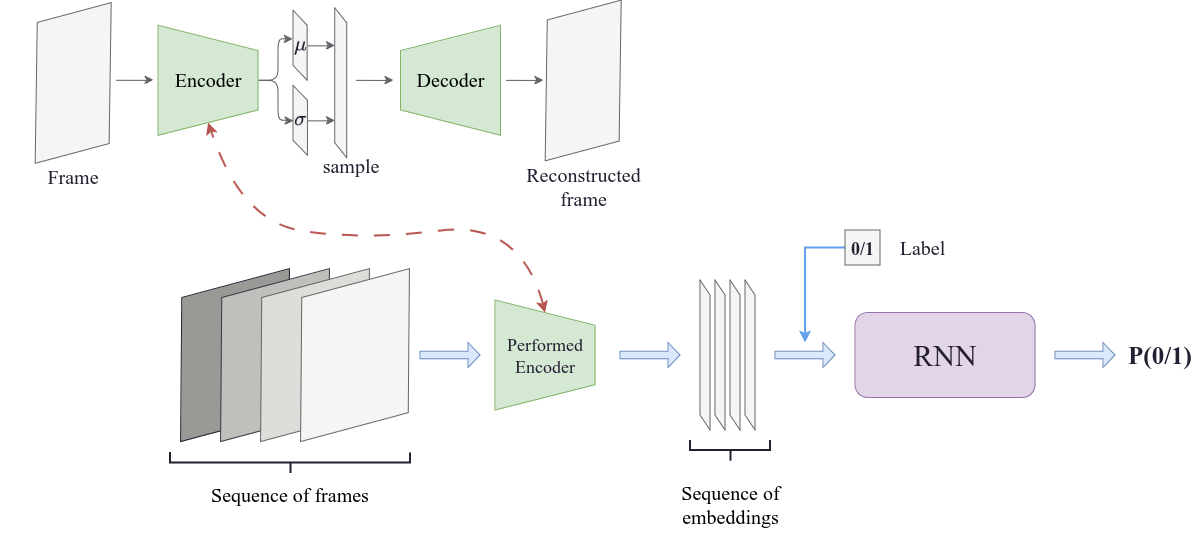

The diagram above was exported from draw.io. Its source (the exported page's mxGraphModel, read from the mxfile embedded in the PNG):
<mxGraphModel dx="2214" dy="795" grid="1" gridSize="10" guides="1" tooltips="1" connect="1" arrows="1" fold="1" page="1" pageScale="1" pageWidth="850" pageHeight="1100" math="1" shadow="0">
  <root>
    <mxCell id="0" />
    <mxCell id="1" parent="0" />
    <mxCell id="pvBMLqXZKCcGzRR9PzNh-1" value="&lt;div style=&quot;font-size: 16px;&quot;&gt;&lt;font face=&quot;Times New Roman&quot; color=&quot;#241f31&quot;&gt;&lt;br&gt;&lt;/font&gt;&lt;/div&gt;" style="verticalLabelPosition=middle;verticalAlign=middle;html=1;shape=trapezoid;perimeter=trapezoidPerimeter;whiteSpace=wrap;size=0.23;arcSize=10;flipV=1;labelPosition=center;align=center;rotation=-90;fillColor=#d5e8d4;strokeColor=#82b366;" parent="1" vertex="1">
      <mxGeometry x="140" y="325" width="110" height="100" as="geometry" />
    </mxCell>
    <mxCell id="pvBMLqXZKCcGzRR9PzNh-11" value="" style="shape=parallelogram;perimeter=parallelogramPerimeter;whiteSpace=wrap;html=1;fixedSize=1;size=38.440000000000055;rotation=-15;fillColor=#9a9996;fontColor=#333333;strokeColor=#241f31;" parent="1" vertex="1">
      <mxGeometry x="-190" y="305.58" width="149.95" height="138.85" as="geometry" />
    </mxCell>
    <mxCell id="pvBMLqXZKCcGzRR9PzNh-13" value="" style="shape=parallelogram;perimeter=parallelogramPerimeter;whiteSpace=wrap;html=1;fixedSize=1;size=38.440000000000055;rotation=-15;fillColor=#c0bfbc;strokeColor=#3d3846;" parent="1" vertex="1">
      <mxGeometry x="-150" y="305.58" width="149.95" height="138.85" as="geometry" />
    </mxCell>
    <mxCell id="pvBMLqXZKCcGzRR9PzNh-14" value="" style="shape=parallelogram;perimeter=parallelogramPerimeter;whiteSpace=wrap;html=1;fixedSize=1;size=38.440000000000055;rotation=-15;fillColor=#deddda;fontColor=#333333;strokeColor=#666666;" parent="1" vertex="1">
      <mxGeometry x="-110" y="305.58" width="149.95" height="138.85" as="geometry" />
    </mxCell>
    <mxCell id="pvBMLqXZKCcGzRR9PzNh-15" value="" style="shape=parallelogram;perimeter=parallelogramPerimeter;whiteSpace=wrap;html=1;fixedSize=1;size=38.440000000000055;rotation=-15;fillColor=#f5f5f5;fontColor=#333333;strokeColor=#666666;" parent="1" vertex="1">
      <mxGeometry x="-70" y="305.58" width="149.95" height="138.85" as="geometry" />
    </mxCell>
    <mxCell id="pvBMLqXZKCcGzRR9PzNh-31" value="" style="shape=singleArrow;whiteSpace=wrap;html=1;fillColor=#dae8fc;strokeColor=#6c8ebf;" parent="1" vertex="1">
      <mxGeometry x="70" y="362.5" width="60" height="25" as="geometry" />
    </mxCell>
    <mxCell id="pvBMLqXZKCcGzRR9PzNh-36" value="" style="shape=singleArrow;whiteSpace=wrap;html=1;fillColor=#dae8fc;strokeColor=#6c8ebf;" parent="1" vertex="1">
      <mxGeometry x="270" y="362.5" width="60" height="25" as="geometry" />
    </mxCell>
    <mxCell id="pvBMLqXZKCcGzRR9PzNh-37" value="" style="strokeWidth=2;html=1;shape=mxgraph.flowchart.annotation_2;align=left;labelPosition=right;pointerEvents=1;rotation=-90;strokeColor=#241f31;" parent="1" vertex="1">
      <mxGeometry x="-70" y="362.5" width="20" height="240" as="geometry" />
    </mxCell>
    <mxCell id="pvBMLqXZKCcGzRR9PzNh-38" value="&lt;font style=&quot;font-size: 20px;&quot; face=&quot;Times New Roman&quot;&gt;Sequence of frames&lt;/font&gt;" style="text;html=1;strokeColor=none;fillColor=none;align=center;verticalAlign=middle;whiteSpace=wrap;rounded=0;" parent="1" vertex="1">
      <mxGeometry x="-170" y="500" width="220" height="30" as="geometry" />
    </mxCell>
    <mxCell id="pvBMLqXZKCcGzRR9PzNh-39" value="" style="strokeWidth=2;html=1;shape=mxgraph.flowchart.annotation_2;align=left;labelPosition=right;pointerEvents=1;rotation=-90;strokeColor=#241f31;" parent="1" vertex="1">
      <mxGeometry x="370" y="430" width="20" height="80" as="geometry" />
    </mxCell>
    <mxCell id="pvBMLqXZKCcGzRR9PzNh-40" value="&lt;font face=&quot;Times New Roman&quot; style=&quot;font-size: 20px;&quot;&gt;Sequence of embeddings&lt;br&gt;&lt;/font&gt;" style="text;html=1;strokeColor=none;fillColor=none;align=center;verticalAlign=middle;whiteSpace=wrap;rounded=0;" parent="1" vertex="1">
      <mxGeometry x="302.5" y="480" width="155" height="90" as="geometry" />
    </mxCell>
    <mxCell id="pvBMLqXZKCcGzRR9PzNh-7" value="" style="shape=parallelogram;perimeter=parallelogramPerimeter;whiteSpace=wrap;html=1;fixedSize=1;size=15;rotation=-90;fillColor=#f5f5f5;fontColor=#333333;strokeColor=#666666;" parent="1" vertex="1">
      <mxGeometry x="280" y="370" width="150" height="10" as="geometry" />
    </mxCell>
    <mxCell id="pvBMLqXZKCcGzRR9PzNh-20" value="" style="shape=parallelogram;perimeter=parallelogramPerimeter;whiteSpace=wrap;html=1;fixedSize=1;size=15;rotation=-90;fillColor=#f5f5f5;fontColor=#333333;strokeColor=#666666;" parent="1" vertex="1">
      <mxGeometry x="295" y="370" width="150" height="10" as="geometry" />
    </mxCell>
    <mxCell id="pvBMLqXZKCcGzRR9PzNh-21" value="" style="shape=parallelogram;perimeter=parallelogramPerimeter;whiteSpace=wrap;html=1;fixedSize=1;size=15;rotation=-90;fillColor=#f5f5f5;fontColor=#333333;strokeColor=#666666;" parent="1" vertex="1">
      <mxGeometry x="310" y="370" width="150" height="10" as="geometry" />
    </mxCell>
    <mxCell id="pvBMLqXZKCcGzRR9PzNh-22" value="" style="shape=parallelogram;perimeter=parallelogramPerimeter;whiteSpace=wrap;html=1;fixedSize=1;size=15;rotation=-90;fillColor=#f5f5f5;fontColor=#333333;strokeColor=#666666;" parent="1" vertex="1">
      <mxGeometry x="325" y="370" width="150" height="10" as="geometry" />
    </mxCell>
    <mxCell id="pvBMLqXZKCcGzRR9PzNh-25" value="&lt;font style=&quot;font-size: 30px;&quot; face=&quot;Times New Roman&quot; color=&quot;#241f31&quot;&gt;RNN&lt;/font&gt;" style="rounded=1;whiteSpace=wrap;html=1;fillColor=#e1d5e7;strokeColor=#9673a6;" parent="1" vertex="1">
      <mxGeometry x="505" y="332.5" width="180" height="85" as="geometry" />
    </mxCell>
    <mxCell id="pvBMLqXZKCcGzRR9PzNh-42" value="" style="edgeStyle=orthogonalEdgeStyle;rounded=0;orthogonalLoop=1;jettySize=auto;html=1;strokeColor=#62a0ea;strokeWidth=2;" parent="1" source="pvBMLqXZKCcGzRR9PzNh-28" target="pvBMLqXZKCcGzRR9PzNh-32" edge="1">
      <mxGeometry relative="1" as="geometry" />
    </mxCell>
    <mxCell id="pvBMLqXZKCcGzRR9PzNh-28" value="&lt;font color=&quot;#241f31&quot;&gt;&lt;font style=&quot;font-size: 18px;&quot; face=&quot;Times New Roman&quot;&gt;&lt;b&gt;0/1&lt;/b&gt;&lt;/font&gt;&lt;/font&gt;" style="rounded=0;whiteSpace=wrap;html=1;fillColor=#f5f5f5;strokeColor=#666666;fontColor=#333333;" parent="1" vertex="1">
      <mxGeometry x="495" y="250" width="35" height="35" as="geometry" />
    </mxCell>
    <mxCell id="pvBMLqXZKCcGzRR9PzNh-32" value="" style="shape=singleArrow;whiteSpace=wrap;html=1;fillColor=#dae8fc;strokeColor=#6c8ebf;" parent="1" vertex="1">
      <mxGeometry x="425" y="362.5" width="60" height="25" as="geometry" />
    </mxCell>
    <mxCell id="pvBMLqXZKCcGzRR9PzNh-33" value="" style="shape=singleArrow;whiteSpace=wrap;html=1;fillColor=#dae8fc;strokeColor=#6c8ebf;" parent="1" vertex="1">
      <mxGeometry x="705" y="362.5" width="60" height="25" as="geometry" />
    </mxCell>
    <mxCell id="pvBMLqXZKCcGzRR9PzNh-43" value="&lt;font style=&quot;font-size: 20px;&quot; color=&quot;#241f31&quot; face=&quot;Times New Roman&quot;&gt;Label&lt;/font&gt;" style="text;html=1;strokeColor=none;fillColor=none;align=center;verticalAlign=middle;whiteSpace=wrap;rounded=0;" parent="1" vertex="1">
      <mxGeometry x="540" y="242.5" width="65" height="50" as="geometry" />
    </mxCell>
    <mxCell id="pvBMLqXZKCcGzRR9PzNh-44" value="&lt;font size=&quot;1&quot; color=&quot;#241f31&quot;&gt;&lt;b&gt;&lt;font style=&quot;font-size: 25px;&quot; face=&quot;Times New Roman&quot;&gt;P(0/1)&lt;/font&gt;&lt;/b&gt;&lt;/font&gt;" style="text;html=1;strokeColor=none;fillColor=none;align=center;verticalAlign=middle;whiteSpace=wrap;rounded=0;" parent="1" vertex="1">
      <mxGeometry x="780" y="360" width="60" height="30" as="geometry" />
    </mxCell>
    <mxCell id="pvBMLqXZKCcGzRR9PzNh-45" value="&lt;font style=&quot;font-size: 18px;&quot; face=&quot;Times New Roman&quot; color=&quot;#241f31&quot;&gt;Performed Encoder&lt;/font&gt;" style="text;html=1;strokeColor=none;fillColor=none;align=center;verticalAlign=middle;whiteSpace=wrap;rounded=0;" parent="1" vertex="1">
      <mxGeometry x="155" y="345" width="80" height="60" as="geometry" />
    </mxCell>
    <mxCell id="bbp9s4ePFgx4OfF6hQCA-44" value="" style="group" parent="1" connectable="0" vertex="1">
      <mxGeometry x="-349.996589191727" y="20.001675428145646" width="665.5965891917269" height="212.27832457185434" as="geometry" />
    </mxCell>
    <mxCell id="bbp9s4ePFgx4OfF6hQCA-4" value="" style="shape=parallelogram;perimeter=parallelogramPerimeter;whiteSpace=wrap;html=1;fixedSize=1;size=15;rotation=-90;fillColor=#f5f5f5;fontColor=#333333;strokeColor=#666666;" parent="bbp9s4ePFgx4OfF6hQCA-44" vertex="1">
      <mxGeometry x="265.296589191727" y="113.14832457185436" width="70" height="14.42" as="geometry" />
    </mxCell>
    <mxCell id="bbp9s4ePFgx4OfF6hQCA-12" value="" style="shape=parallelogram;perimeter=parallelogramPerimeter;whiteSpace=wrap;html=1;fixedSize=1;size=15;rotation=-90;fillColor=#f5f5f5;fontColor=#333333;strokeColor=#666666;" parent="bbp9s4ePFgx4OfF6hQCA-44" vertex="1">
      <mxGeometry x="265.156589191727" y="38.28832457185435" width="70" height="14.13" as="geometry" />
    </mxCell>
    <mxCell id="bbp9s4ePFgx4OfF6hQCA-5" value="" style="shape=parallelogram;perimeter=parallelogramPerimeter;whiteSpace=wrap;html=1;fixedSize=1;size=15;rotation=-90;fillColor=#f5f5f5;fontColor=#333333;strokeColor=#666666;" parent="bbp9s4ePFgx4OfF6hQCA-44" vertex="1">
      <mxGeometry x="265.586589191727" y="76.89832457185436" width="150" height="11.92" as="geometry" />
    </mxCell>
    <mxCell id="bbp9s4ePFgx4OfF6hQCA-39" style="edgeStyle=orthogonalEdgeStyle;rounded=0;orthogonalLoop=1;jettySize=auto;html=1;exitX=0.5;exitY=1;exitDx=0;exitDy=0;entryX=0.25;entryY=0;entryDx=0;entryDy=0;strokeColor=#5e5c64;" parent="bbp9s4ePFgx4OfF6hQCA-44" source="bbp9s4ePFgx4OfF6hQCA-4" target="bbp9s4ePFgx4OfF6hQCA-5" edge="1">
      <mxGeometry relative="1" as="geometry" />
    </mxCell>
    <mxCell id="bbp9s4ePFgx4OfF6hQCA-38" style="edgeStyle=orthogonalEdgeStyle;rounded=0;orthogonalLoop=1;jettySize=auto;html=1;exitX=0.5;exitY=1;exitDx=0;exitDy=0;entryX=0.75;entryY=0;entryDx=0;entryDy=0;strokeColor=#5e5c64;" parent="bbp9s4ePFgx4OfF6hQCA-44" source="bbp9s4ePFgx4OfF6hQCA-12" target="bbp9s4ePFgx4OfF6hQCA-5" edge="1">
      <mxGeometry relative="1" as="geometry" />
    </mxCell>
    <mxCell id="bbp9s4ePFgx4OfF6hQCA-14" value="" style="shape=parallelogram;perimeter=parallelogramPerimeter;whiteSpace=wrap;html=1;fixedSize=1;size=38.440000000000055;rotation=-15;fillColor=#f5f5f5;fontColor=#333333;strokeColor=#666666;" parent="bbp9s4ePFgx4OfF6hQCA-44" vertex="1">
      <mxGeometry x="15.586589191727" y="15.068324571854355" width="114.97" height="135.58" as="geometry" />
    </mxCell>
    <mxCell id="bbp9s4ePFgx4OfF6hQCA-19" style="edgeStyle=orthogonalEdgeStyle;rounded=1;orthogonalLoop=1;jettySize=auto;html=1;exitX=0.5;exitY=1;exitDx=0;exitDy=0;entryX=0.594;entryY=-0.05;entryDx=0;entryDy=0;entryPerimeter=0;strokeColor=#5e5c64;" parent="bbp9s4ePFgx4OfF6hQCA-44" source="bbp9s4ePFgx4OfF6hQCA-1" target="bbp9s4ePFgx4OfF6hQCA-12" edge="1">
      <mxGeometry relative="1" as="geometry" />
    </mxCell>
    <mxCell id="bbp9s4ePFgx4OfF6hQCA-20" style="edgeStyle=orthogonalEdgeStyle;rounded=1;orthogonalLoop=1;jettySize=auto;html=1;exitX=0.5;exitY=1;exitDx=0;exitDy=0;entryX=0.5;entryY=0;entryDx=0;entryDy=0;strokeColor=#5e5c64;" parent="bbp9s4ePFgx4OfF6hQCA-44" source="bbp9s4ePFgx4OfF6hQCA-1" target="bbp9s4ePFgx4OfF6hQCA-4" edge="1">
      <mxGeometry relative="1" as="geometry" />
    </mxCell>
    <mxCell id="bbp9s4ePFgx4OfF6hQCA-21" value="&lt;font style=&quot;font-size: 20px;&quot; color=&quot;#241f31&quot; face=&quot;Times New Roman&quot;&gt;Frame&lt;/font&gt;" style="text;html=1;strokeColor=none;fillColor=none;align=center;verticalAlign=middle;whiteSpace=wrap;rounded=0;" parent="bbp9s4ePFgx4OfF6hQCA-44" vertex="1">
      <mxGeometry x="8.07658919172701" y="162.27832457185434" width="130" height="30" as="geometry" />
    </mxCell>
    <mxCell id="bbp9s4ePFgx4OfF6hQCA-25" value="&lt;font style=&quot;font-size: 18px;&quot; color=&quot;#241f31&quot;&gt;$$\mu$$&lt;/font&gt;" style="text;html=1;strokeColor=none;fillColor=none;align=center;verticalAlign=middle;whiteSpace=wrap;rounded=0;" parent="bbp9s4ePFgx4OfF6hQCA-44" vertex="1">
      <mxGeometry x="270.156589191727" y="30.358324571854354" width="60" height="30" as="geometry" />
    </mxCell>
    <mxCell id="bbp9s4ePFgx4OfF6hQCA-26" value="&lt;font style=&quot;font-size: 18px;&quot; color=&quot;#241f31&quot;&gt;$$\sigma$$&lt;/font&gt;" style="text;html=1;strokeColor=none;fillColor=none;align=center;verticalAlign=middle;whiteSpace=wrap;rounded=0;" parent="bbp9s4ePFgx4OfF6hQCA-44" vertex="1">
      <mxGeometry x="270.296589191727" y="105.35832457185435" width="60" height="30" as="geometry" />
    </mxCell>
    <mxCell id="bbp9s4ePFgx4OfF6hQCA-29" value="&lt;font style=&quot;font-size: 20px;&quot; face=&quot;Times New Roman&quot; color=&quot;#241f31&quot;&gt;sample&lt;/font&gt;" style="text;html=1;strokeColor=none;fillColor=none;align=center;verticalAlign=middle;whiteSpace=wrap;rounded=0;" parent="bbp9s4ePFgx4OfF6hQCA-44" vertex="1">
      <mxGeometry x="320.586589191727" y="150.64832457185435" width="60" height="30" as="geometry" />
    </mxCell>
    <mxCell id="bbp9s4ePFgx4OfF6hQCA-1" value="&lt;div style=&quot;font-size: 16px;&quot;&gt;&lt;font face=&quot;Times New Roman&quot; color=&quot;#241f31&quot;&gt;&lt;br&gt;&lt;/font&gt;&lt;/div&gt;" style="verticalLabelPosition=middle;verticalAlign=middle;html=1;shape=trapezoid;perimeter=trapezoidPerimeter;whiteSpace=wrap;size=0.23;arcSize=10;flipV=1;labelPosition=center;align=center;rotation=-90;fillColor=#d5e8d4;strokeColor=#82b366;" parent="bbp9s4ePFgx4OfF6hQCA-44" vertex="1">
      <mxGeometry x="153.086589191727" y="30.358324571854354" width="110" height="100" as="geometry" />
    </mxCell>
    <mxCell id="bbp9s4ePFgx4OfF6hQCA-7" value="&lt;font style=&quot;font-size: 20px;&quot; face=&quot;Times New Roman&quot;&gt;Encoder&lt;/font&gt;" style="text;html=1;strokeColor=none;fillColor=none;align=center;verticalAlign=middle;whiteSpace=wrap;rounded=0;" parent="bbp9s4ePFgx4OfF6hQCA-44" vertex="1">
      <mxGeometry x="178.086589191727" y="65.35832457185435" width="60" height="30" as="geometry" />
    </mxCell>
    <mxCell id="bbp9s4ePFgx4OfF6hQCA-34" value="" style="endArrow=classic;html=1;rounded=0;strokeColor=#5e5c64;" parent="bbp9s4ePFgx4OfF6hQCA-44" edge="1">
      <mxGeometry width="50" height="50" relative="1" as="geometry">
        <mxPoint x="115.586589191727" y="79.77832457185436" as="sourcePoint" />
        <mxPoint x="153.086589191727" y="79.85832457185435" as="targetPoint" />
      </mxGeometry>
    </mxCell>
    <mxCell id="bbp9s4ePFgx4OfF6hQCA-41" value="" style="group" parent="bbp9s4ePFgx4OfF6hQCA-44" connectable="0" vertex="1">
      <mxGeometry x="400.586589191727" width="265.01" height="212.27832457185434" as="geometry" />
    </mxCell>
    <mxCell id="bbp9s4ePFgx4OfF6hQCA-6" value="" style="shape=parallelogram;perimeter=parallelogramPerimeter;whiteSpace=wrap;html=1;fixedSize=1;size=38.440000000000055;rotation=-15;fillColor=#f5f5f5;fontColor=#333333;strokeColor=#666666;" parent="bbp9s4ePFgx4OfF6hQCA-41" vertex="1">
      <mxGeometry x="125.02999999999997" y="12.568324571854355" width="114.97" height="135.58" as="geometry" />
    </mxCell>
    <mxCell id="bbp9s4ePFgx4OfF6hQCA-11" value="" style="group" parent="bbp9s4ePFgx4OfF6hQCA-41" connectable="0" vertex="1">
      <mxGeometry y="25.358324571854354" width="100" height="110" as="geometry" />
    </mxCell>
    <mxCell id="bbp9s4ePFgx4OfF6hQCA-2" value="&lt;div style=&quot;font-size: 16px;&quot;&gt;&lt;font face=&quot;Times New Roman&quot; color=&quot;#241f31&quot;&gt;&lt;br&gt;&lt;/font&gt;&lt;/div&gt;" style="verticalLabelPosition=middle;verticalAlign=middle;html=1;shape=trapezoid;perimeter=trapezoidPerimeter;whiteSpace=wrap;size=0.23;arcSize=10;flipV=1;labelPosition=center;align=center;rotation=90;fillColor=#d5e8d4;strokeColor=#82b366;" parent="bbp9s4ePFgx4OfF6hQCA-11" vertex="1">
      <mxGeometry x="-5" y="5" width="110" height="100" as="geometry" />
    </mxCell>
    <mxCell id="bbp9s4ePFgx4OfF6hQCA-9" value="&lt;font style=&quot;font-size: 20px;&quot; face=&quot;Times New Roman&quot;&gt;Decoder&lt;/font&gt;" style="text;html=1;strokeColor=none;fillColor=none;align=center;verticalAlign=middle;whiteSpace=wrap;rounded=0;" parent="bbp9s4ePFgx4OfF6hQCA-11" vertex="1">
      <mxGeometry x="12.5" y="42.5" width="75" height="25" as="geometry" />
    </mxCell>
    <mxCell id="bbp9s4ePFgx4OfF6hQCA-22" value="&lt;font style=&quot;font-size: 20px;&quot; color=&quot;#241f31&quot; face=&quot;Times New Roman&quot;&gt;Reconstructed frame&lt;/font&gt;" style="text;html=1;strokeColor=none;fillColor=none;align=center;verticalAlign=middle;whiteSpace=wrap;rounded=0;" parent="bbp9s4ePFgx4OfF6hQCA-41" vertex="1">
      <mxGeometry x="100.00999999999999" y="162.27832457185434" width="165" height="50" as="geometry" />
    </mxCell>
    <mxCell id="bbp9s4ePFgx4OfF6hQCA-35" value="" style="endArrow=classic;html=1;rounded=0;strokeColor=#5e5c64;" parent="bbp9s4ePFgx4OfF6hQCA-41" edge="1">
      <mxGeometry width="50" height="50" relative="1" as="geometry">
        <mxPoint x="105" y="79.85832457185435" as="sourcePoint" />
        <mxPoint x="142.5" y="79.93832457185435" as="targetPoint" />
      </mxGeometry>
    </mxCell>
    <mxCell id="bbp9s4ePFgx4OfF6hQCA-42" value="" style="endArrow=classic;html=1;rounded=0;strokeColor=#5e5c64;" parent="bbp9s4ePFgx4OfF6hQCA-44" edge="1">
      <mxGeometry width="50" height="50" relative="1" as="geometry">
        <mxPoint x="355.586589191727" y="79.85832457185435" as="sourcePoint" />
        <mxPoint x="393.086589191727" y="79.93832457185435" as="targetPoint" />
      </mxGeometry>
    </mxCell>
    <mxCell id="bbp9s4ePFgx4OfF6hQCA-45" value="" style="endArrow=classic;startArrow=classic;html=1;exitX=1;exitY=0.5;exitDx=0;exitDy=0;entryX=0;entryY=0.5;entryDx=0;entryDy=0;strokeWidth=2;fillColor=#f8cecc;strokeColor=#b85450;curved=1;dashed=1;dashPattern=8 8;" parent="1" source="pvBMLqXZKCcGzRR9PzNh-1" target="bbp9s4ePFgx4OfF6hQCA-1" edge="1">
      <mxGeometry width="50" height="50" relative="1" as="geometry">
        <mxPoint x="200" y="320" as="sourcePoint" />
        <mxPoint x="250" y="270" as="targetPoint" />
        <Array as="points">
          <mxPoint x="170" y="240" />
          <mxPoint x="10" y="260" />
          <mxPoint x="-110" y="240" />
        </Array>
      </mxGeometry>
    </mxCell>
  </root>
</mxGraphModel>